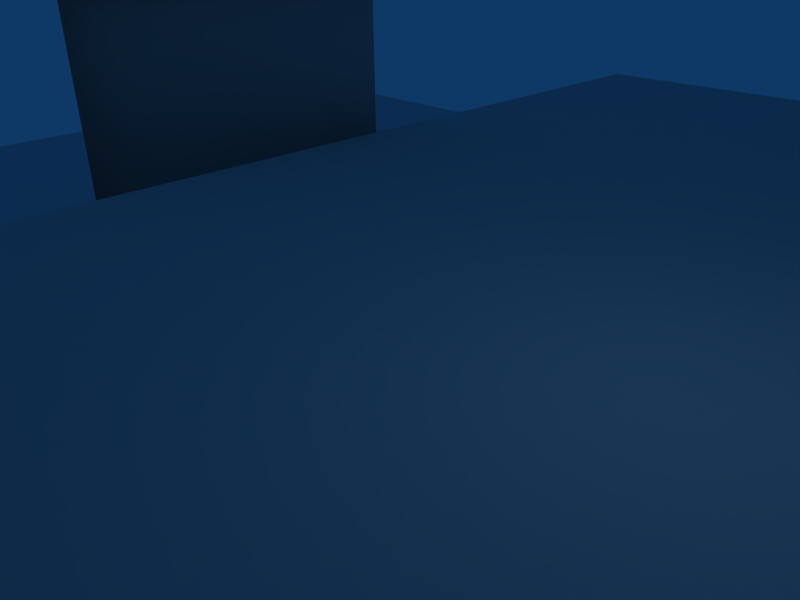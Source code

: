 # Source: mydesk.blend  (saved by Blender 2.48.1; exported with 4.5.12 LTS)
import bpy
from mathutils import Matrix  # noqa: F401  (used for matrix-valued properties, if any)

bpy.ops.wm.read_factory_settings(use_empty=True)
scene = bpy.context.scene
scene.name = 'Scene'

# ---- collections
col_collection_1 = bpy.data.collections.new('Collection 1'); scene.collection.children.link(col_collection_1)

# ---- materials (node trees are filled in below, after node groups)
mat_material = bpy.data.materials.new('Material')
mat_material.alpha_threshold = 0.0
mat_material.roughness = 0.5
mat_material.line_color = (0.0, 0.0, 0.0, 1.0)
mat_material_001 = bpy.data.materials.new('Material.001')
mat_material_001.alpha_threshold = 0.0
mat_material_001.roughness = 0.5
mat_material_001.line_color = (0.0, 0.0, 0.0, 1.0)

# ---- material node trees

# ---- world
world_world = bpy.data.worlds.new('World'); scene.world = world_world
world_world.color = (0.05656, 0.2208, 0.4)
world_world.use_sun_shadow = False
world_world.sun_shadow_jitter_overblur = 0.0
world_world.cycles.sampling_method = 'MANUAL'
world_world.cycles.sample_map_resolution = 256

# ---- cameras
cam_camera = bpy.data.cameras.new('Camera')
cam_camera.passepartout_alpha = 0.2
cam_camera.clip_end = 100.0
cam_camera.lens = 35.0
cam_camera.ortho_scale = 7.314
cam_camera.show_passepartout = False
cam_camera.show_safe_areas = True
cam_camera.dof.focus_distance = 0.0
cam_camera.dof.aperture_fstop = 128.0

# ---- lights
light_spot = bpy.data.lights.new('Spot', 'POINT')
light_spot.transmission_factor = 0.0
light_spot.cutoff_distance = 30.0
light_spot.energy = 100.0
light_spot.shadow_buffer_clip_start = 1.001
light_spot.shadow_soft_size = 1.0
light_spot.shadow_maximum_resolution = 0.006
light_spot.use_absolute_resolution = True
light_spot.cycles.use_multiple_importance_sampling = False

# ---- meshes
me_cube = bpy.data.meshes.new('Cube')
me_cube.from_pydata([(-0.7205, -4.547, 2.674), (-0.7205, -1.858, 2.674), (1.464, -1.858, 2.674), (-0.7205, -4.547, -2.53), (-0.7205, -1.858, -2.53), (1.464, -1.858, -2.53), (1.038, -0.7659, -2.563), (-0.9128, -1.755, -2.563), (-0.9128, -0.7659, -2.563), (1.038, -0.7659, -1.05), (-0.9128, -1.755, -1.05), (-0.9128, -0.7659, -1.05), (1.038, 1.09, -2.563), (-0.9128, 1.09, -2.563), (-0.9128, 2.08, -2.563), (1.038, 1.09, -1.044), (-0.9128, 1.09, -1.044), (-0.9128, 2.08, -1.019), (1.495, 6.392, -2.598), (1.495, -8.38, -2.598), (-8.221, -8.38, -2.598), (-8.221, 6.392, -2.598), (1.472, 2.282, -1.0), (1.472, -1.813, -1.0), (-1.0, -1.813, -1.0), (-1.0, 2.282, -1.0), (-0.9985, 2.279, -1.0), (-0.9985, 2.279, -1.043), (-0.9996, -1.812, -1.043), (-0.9996, -1.812, -0.9999), (1.493, 6.387, 4.585), (1.493, 6.387, -2.597), (1.493, -8.374, -2.597), (1.493, -8.374, 4.585), (-0.6841, -0.2186, -2.567), (-0.6551, -0.1405, -2.567), (-0.6841, -0.2186, -1.579), (-0.6551, -0.1405, -1.579), (-0.2936, 0.5657, -2.567), (-0.3806, 0.598, -2.567), (-0.3516, 0.6761, -2.567), (-0.2936, 0.5657, -1.579), (-0.3806, 0.598, -1.579), (-0.3516, 0.6761, -1.579), (-1.12, 0.8729, -2.567), (-1.207, 0.9052, -2.567), (-1.178, 0.9833, -2.567), (-1.12, 0.8729, -1.579), (-1.207, 0.9052, -1.579), (-1.178, 0.9833, -1.579), (-1.432, 0.03265, -2.567), (-1.519, 0.06498, -2.567), (-1.49, 0.143, -2.567), (-1.432, 0.03265, -1.579), (-1.519, 0.06498, -1.579), (-1.49, 0.143, -1.579), (-1.432, 0.03265, -1.506), (-1.519, 0.06498, -1.506), (-1.175, 0.9906, -1.506), (-1.432, 0.03265, -0.5184), (-1.519, 0.06498, -0.5184), (-1.175, 0.9906, -0.5184), (-1.088, 0.9583, -0.5184), (-0.5937, -0.2791, -1.588), (-1.519, 0.06498, -1.588), (-1.175, 0.9906, -1.588), (-0.5937, -0.2791, -1.505), (-1.519, 0.06498, -1.505), (-1.175, 0.9906, -1.505), (-0.2496, 0.6465, -1.505)], [], [(0, 1, 4, 3), (1, 4, 5, 2), (7, 10, 11, 8), (9, 6, 8, 11), (12, 15, 16, 13), (13, 16, 17, 14), (18, 21, 20, 19), (22, 25, 24, 23), (28, 29, 26, 27), (32, 33, 30, 31), (34, 36, 37, 35), (38, 41, 42, 39), (39, 42, 43, 40), (44, 47, 48, 45), (45, 48, 49, 46), (50, 53, 54, 51), (51, 54, 55, 52), (59, 62, 61, 60), (56, 59, 60, 57), (57, 60, 61, 58), (66, 69, 68, 67), (63, 66, 67, 64), (64, 67, 68, 65)])
me_cube.polygons.foreach_set('material_index', [0, 0, 0, 0, 0, 0, 0, 0, 0, 0, 1, 1, 1, 1, 1, 1, 1, 1, 1, 1, 1, 1, 1])
_uv = me_cube.uv_layers.new(name='UVTex')
_uv.uv.foreach_set('vector', [0.0, 0.0, 0.0, 1.0, 1.0, 1.0, 1.0, 0.0, 0.0, 0.0, 1.0, 0.0, 1.0, 1.0, 0.0, 1.0, 0.0, 0.0, 1.0, 0.0, 1.0, 1.0, 0.0, 1.0, 0.0, 0.0, 1.0, 0.0, 1.0, 1.0, 0.0, 1.0, 0.0, 0.0, 1.0, 0.0, 1.0, 1.0, 0.0, 1.0, 0.0, 0.0, 1.0, 0.0, 1.0, 1.0, 0.0, 1.0, 0.0, 0.0, 1.0, 0.0, 1.0, 1.0, 0.0, 1.0, 0.0, 0.0, 0.0, 1.0, 1.0, 1.0, 1.0, 0.0, 0.0, 0.0, 0.0, 1.0, 1.0, 1.0, 1.0, 0.0, 0.0, 0.0, 0.0, 1.0, 1.0, 1.0, 1.0, 0.0, 0.0, 0.0, 1.0, 0.0, 1.0, 1.0, 0.0, 1.0, 0.0, 0.0, 1.0, 0.0, 1.0, 1.0, 0.0, 1.0, 0.0, 0.0, 1.0, 0.0, 1.0, 1.0, 0.0, 1.0, 0.0, 0.0, 1.0, 0.0, 1.0, 1.0, 0.0, 1.0, 0.0, 0.0, 1.0, 0.0, 1.0, 1.0, 0.0, 1.0, 0.0, 0.0, 1.0, 0.0, 1.0, 1.0, 0.0, 1.0, 0.0, 0.0, 1.0, 0.0, 1.0, 1.0, 0.0, 1.0, 0.0, 0.0, 1.0, 0.0, 1.0, 1.0, 0.0, 1.0, 0.0, 0.0, 1.0, 0.0, 1.0, 1.0, 0.0, 1.0, 0.0, 0.0, 1.0, 0.0, 1.0, 1.0, 0.0, 1.0, 0.0, 0.0, 1.0, 0.0, 1.0, 1.0, 0.0, 1.0, 0.0, 0.0, 1.0, 0.0, 1.0, 1.0, 0.0, 1.0, 0.0, 0.0, 1.0, 0.0, 1.0, 1.0, 0.0, 1.0])
me_cube.materials.append(mat_material)
me_cube.materials.append(mat_material_001)
me_cube.use_remesh_preserve_volume = False
me_cube.use_remesh_preserve_attributes = False
me_cube.use_mirror_vertex_groups = False
me_cube.update()

# ---- objects
ob_cube = bpy.data.objects.new('Cube', me_cube)
ob_lamp = bpy.data.objects.new('Lamp', light_spot)
ob_camera = bpy.data.objects.new('Camera', cam_camera)

# ---- transforms, parenting, visibility, modifiers, constraints
ob_cube.location = (1.798e-15, 0.4347, 8.096)
ob_cube.scale = (8.001, 8.001, 8.001)
ob_cube.lock_rotations_4d = False
ob_cube.empty_display_type = 'ARROWS'
ob_cube.color = (0.0, 0.0, 0.0, 1.0)
ob_cube.lineart.crease_threshold = 0.0
ob_lamp.location = (4.076, 1.005, 5.904)
ob_lamp.rotation_euler = (0.6503, 0.05522, 1.866)
ob_lamp.lock_rotations_4d = False
ob_lamp.empty_display_type = 'ARROWS'
ob_lamp.color = (0.0, 0.0, 0.0, 0.0)
ob_lamp.lineart.crease_threshold = 0.0
ob_camera.location = (7.481, -6.508, 5.344)
ob_camera.rotation_euler = (1.109, 0.01082, 0.8149)
ob_camera.lock_rotations_4d = False
ob_camera.empty_display_type = 'ARROWS'
ob_camera.color = (0.0, 0.0, 0.0, 0.0)
ob_camera.display_type = 'WIRE'
ob_camera.lineart.crease_threshold = 0.0

# ---- collection membership
col_collection_1.objects.link(ob_cube)
col_collection_1.objects.link(ob_lamp)
col_collection_1.objects.link(ob_camera)

# ---- scene / render settings (as saved in the file)
scene.camera = ob_camera
scene.frame_start = 1; scene.frame_end = 250; scene.frame_set(3)
scene.render.engine = 'BLENDER_EEVEE_NEXT'
scene.render.image_settings.file_format = 'JPEG'
scene.render.image_settings.color_mode = 'RGB'
scene.render.image_settings.compression = 90
scene.render.resolution_x = 800
scene.render.resolution_y = 600
scene.render.pixel_aspect_x = 100.0
scene.render.pixel_aspect_y = 100.0
scene.render.fps = 25
scene.render.dither_intensity = 0.0
scene.render.use_compositing = False
scene.render.use_sequencer = False
scene.render.bake_margin = 2
scene.render.bake_bias = 0.0
scene.render.use_stamp_time = False
scene.render.use_stamp_date = False
scene.render.use_stamp_frame = False
scene.render.use_stamp_camera = False
scene.render.use_stamp_scene = False
scene.render.use_stamp_filename = False
scene.render.use_stamp_render_time = False
scene.render.stamp_font_size = 0
scene.cycles.use_denoising = False
scene.cycles.samples = 10
scene.cycles.sampling_pattern = 'TABULATED_SOBOL'
scene.cycles.light_sampling_threshold = 0.0
scene.cycles.use_adaptive_sampling = False
scene.cycles.use_light_tree = False
scene.cycles.blur_glossy = 0.0
scene.cycles.volume_bounces = 1
scene.cycles.pixel_filter_type = 'GAUSSIAN'
scene.cycles.sample_clamp_indirect = 0.0
scene.view_settings.view_transform = 'Raw'
bpy.context.view_layer.update()
